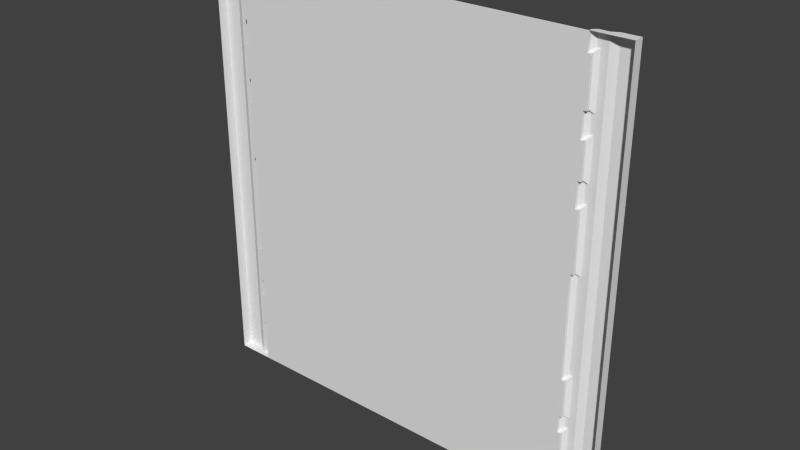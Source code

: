 # Source: reac3_7.blend  (saved by Blender 2.76.0; exported with 4.5.12 LTS)
import bpy
from mathutils import Matrix  # noqa: F401  (used for matrix-valued properties, if any)

bpy.ops.wm.read_factory_settings(use_empty=True)
scene = bpy.context.scene
scene.name = 'Scene'

# ---- collections
col_collection_1 = bpy.data.collections.new('Collection 1'); scene.collection.children.link(col_collection_1)

# ---- materials (node trees are filled in below, after node groups)
mat_reac3_7 = bpy.data.materials.new('reac3_7')
mat_reac3_7.alpha_threshold = 0.0
mat_reac3_7.use_transparent_shadow = False
mat_reac3_7.roughness = 0.5

# ---- material node trees

# ---- world
world_world = bpy.data.worlds.new('World'); scene.world = world_world
world_world.color = (0.05088, 0.05088, 0.05088)
world_world.use_sun_shadow = False
world_world.sun_shadow_jitter_overblur = 0.0
world_world.cycles.sampling_method = 'MANUAL'
world_world.cycles.sample_map_resolution = 256

# ---- meshes
me_reac3_7 = bpy.data.meshes.new('reac3_7')
me_reac3_7.from_pydata([(1.28, -1.28, -1.28), (-1.28, -1.28, -1.28), (1.28, -1.28, 1.28), (-1.28, -1.28, 1.28), (-1.06, -1.28, 1.28), (-1.06, -1.28, -1.28), (1.06, -1.28, 1.28), (1.06, -1.28, -1.28), (-1.06, -1.28, -1.02), (-1.08, -1.28, -1.02), (1.06, -1.28, -1.02), (1.08, -1.28, -1.02), (-1.06, -1.28, -0.8201), (-1.08, -1.28, -0.8201), (1.06, -1.28, -0.8201), (1.08, -1.28, -0.8201), (-1.06, -1.28, 1.18), (-1.08, -1.28, 1.18), (1.06, -1.28, 1.18), (1.08, -1.28, 1.18), (-1.06, -1.28, 0.7801), (-1.08, -1.28, 0.7801), (1.06, -1.28, 0.7801), (1.08, -1.28, 0.7801), (-1.06, -1.28, 0.9198), (-1.08, -1.28, 0.9198), (1.06, -1.28, 0.9198), (1.08, -1.28, 0.9198), (-1.06, -1.28, 0.44), (-1.08, -1.28, 0.44), (1.06, -1.28, 0.44), (1.08, -1.28, 0.44), (-1.06, -1.28, 0.5803), (-1.08, -1.28, 0.5803), (1.06, -1.28, 0.5803), (1.08, -1.28, 0.5803), (1.08, -1.28, -0.7199), (-1.06, -1.28, -0.5), (-1.08, -1.28, -0.5), (1.06, -1.28, -0.7199), (1.06, -1.26, -0.5), (1.06, -1.28, -0.5), (-1.08, -1.28, -0.7199), (1.08, -1.28, -0.5), (-1.06, -1.28, -0.7199), (-1.08, -1.26, -0.7199), (1.1, -1.24, -0.4799), (1.08, -1.26, -0.5), (-1.08, -1.24, -0.4799), (-1.06, -1.26, -0.5), (1.08, -1.26, -0.7199), (1.06, -1.26, -0.7199), (-1.1, -1.24, -0.4799), (-1.08, -1.26, -0.5), (1.08, -1.24, 0.5602), (1.1, -1.24, 0.5602), (1.06, -1.26, 0.5803), (-1.1, -1.24, 0.5602), (-1.08, -1.24, 0.5602), (-1.06, -1.26, 0.5803), (-1.06, -1.26, 0.44), (1.06, -1.26, 0.44), (1.08, -1.26, 0.44), (1.08, -1.26, 0.09998), (-1.08, -1.26, 0.44), (-1.08, -1.26, 0.09998), (1.08, -1.24, 0.8001), (1.1, -1.24, 0.8001), (-1.1, -1.24, 0.8001), (-1.08, -1.24, 0.8001), (1.08, -1.24, 0.8999), (1.1, -1.24, 0.8999), (1.06, -1.26, 0.9198), (-1.1, -1.24, 0.8999), (-1.08, -1.24, 0.8999), (-1.06, -1.26, 0.9198), (1.06, -1.26, 0.7801), (-1.06, -1.26, 0.7801), (1.08, -1.26, 0.7801), (1.08, -1.26, 0.5803), (-1.08, -1.26, 0.7801), (-1.08, -1.26, 0.5803), (1.08, -1.24, 1.2), (1.1, -1.24, 1.2), (-1.1, -1.24, 1.2), (-1.08, -1.24, 1.2), (-1.06, -1.26, 1.18), (1.06, -1.26, 1.18), (1.08, -1.26, 1.18), (1.08, -1.26, 0.9198), (-1.08, -1.26, 1.18), (-1.08, -1.26, 0.9198), (-1.06, -1.26, -0.8201), (1.06, -1.26, -0.8201), (1.08, -1.26, -0.8201), (-1.08, -1.26, -0.8201), (1.08, -1.26, -1.02), (1.08, -1.24, -1.04), (1.1, -1.24, -1.04), (1.06, -1.26, -1.02), (-1.1, -1.24, -1.04), (-1.08, -1.26, -1.02), (-1.08, -1.24, -1.04), (-1.06, -1.26, -1.02), (1.08, -1.24, 1.28), (1.06, -1.26, 1.28), (1.06, -1.26, -1.28), (1.08, -1.24, -1.28), (-1.08, -1.24, -1.28), (-1.06, -1.26, -1.28), (-1.06, -1.26, 1.28), (-1.08, -1.24, 1.28), (-1.14, -1.24, 1.28), (-1.18, -1.22, 1.28), (-1.14, -1.24, -1.28), (1.14, -1.24, 1.28), (1.14, -1.24, -1.28), (1.18, -1.22, -1.28), (1.28, -1.22, 1.28), (1.18, -1.22, 1.28), (-1.28, -1.22, 1.28), (-1.28, -1.22, -1.28), (-1.18, -1.22, -1.28), (1.28, -1.22, -1.28), (1.08, -1.28, 0.09998), (1.06, -1.28, 0.09998), (-1.08, -1.28, 0.09998), (-1.06, -1.28, 0.09998), (1.08, -1.24, -0.4799), (-1.06, -1.26, -0.7199), (1.1, -1.24, 0.46), (-1.08, -1.24, 0.46), (1.08, -1.24, 0.46), (-1.1, -1.24, 0.46), (1.08, -1.24, -0.74), (1.1, -1.24, -0.74), (1.1, -1.24, -0.8001), (1.08, -1.24, -0.8001), (-1.1, -1.24, -0.74), (-1.08, -1.24, -0.74), (-1.08, -1.24, 0.07998), (-1.06, -1.26, 0.09998), (-1.1, -1.24, -0.8001), (-1.08, -1.24, -0.8001), (1.08, -1.24, 0.07998), (1.1, -1.24, 0.07998), (-1.1, -1.24, 0.07998), (1.06, -1.26, 0.09998)], [], [(82, 83, 88), (54, 56, 79), (32, 33, 21), (49, 53, 48), (71, 83, 115), (112, 111, 84), (136, 135, 116), (112, 133, 146), (4, 16, 110), (73, 69, 68), (6, 105, 87), (86, 85, 110), (24, 75, 91), (65, 141, 140), (14, 10, 8), (20, 24, 26), (44, 42, 38), (17, 25, 90), (9, 101, 95), (88, 83, 71), (60, 131, 58), (20, 21, 77), (24, 25, 16), (120, 121, 1), (130, 132, 54), (119, 118, 123), (102, 103, 109), (127, 126, 29), (135, 46, 116), (127, 141, 65), (57, 58, 131), (113, 112, 122), (16, 4, 18), (41, 125, 40), (111, 112, 4), (130, 54, 55), (15, 11, 10), (42, 45, 53), (17, 90, 86), (41, 44, 37), (120, 3, 113), (29, 64, 60), (8, 103, 101), (116, 117, 0), (36, 50, 51), (18, 87, 88), (19, 27, 26), (51, 93, 14), (124, 63, 147), (5, 109, 103), (30, 61, 62), (18, 19, 26), (11, 96, 99), (98, 97, 96), (112, 113, 3), (105, 104, 82), (124, 31, 63), (29, 126, 64), (8, 13, 12), (19, 88, 89), (112, 114, 122), (134, 51, 50), (31, 62, 63), (36, 43, 50), (101, 103, 102), (87, 105, 82), (125, 147, 40), (2, 115, 6), (146, 52, 114), (80, 68, 69), (30, 31, 125), (100, 142, 101), (22, 76, 78), (102, 108, 100), (54, 132, 61), (107, 97, 98), (25, 91, 90), (126, 65, 64), (21, 80, 77), (43, 47, 50), (144, 147, 63), (125, 41, 37), (38, 53, 49), (73, 91, 74), (10, 11, 99), (26, 72, 76), (77, 80, 69), (39, 12, 44), (116, 107, 98), (23, 78, 79), (32, 59, 81), (13, 95, 92), (33, 81, 80), (46, 128, 144), (35, 79, 56), (140, 48, 52), (60, 59, 32), (14, 93, 94), (96, 94, 136), (130, 55, 115), (22, 34, 32), (53, 45, 138), (107, 116, 7), (91, 75, 74), (23, 35, 34), (145, 63, 62), (108, 102, 109), (117, 119, 123), (31, 30, 62), (97, 107, 106), (25, 17, 16), (111, 85, 84), (10, 7, 8), (99, 97, 106), (60, 64, 131), (126, 127, 65), (70, 72, 89), (18, 26, 24), (110, 111, 4), (142, 95, 101), (32, 20, 22), (98, 96, 136), (46, 144, 145), (3, 4, 112), (40, 128, 47), (8, 9, 13), (51, 134, 137), (112, 57, 133), (147, 144, 128), (62, 61, 132), (115, 104, 6), (119, 117, 116), (141, 49, 48), (73, 74, 69), (1, 114, 5), (19, 18, 88), (1, 122, 114), (76, 72, 70), (87, 82, 88), (145, 144, 63), (67, 70, 71), (8, 12, 14), (13, 9, 95), (138, 139, 142), (137, 136, 94), (15, 10, 14), (112, 68, 57), (41, 39, 44), (39, 51, 14), (33, 32, 81), (89, 88, 71), (37, 49, 141), (25, 24, 91), (38, 42, 53), (85, 111, 110), (91, 73, 90), (28, 29, 60), (106, 107, 7), (12, 13, 92), (66, 76, 70), (0, 7, 116), (100, 108, 114), (58, 57, 81), (43, 36, 39), (93, 51, 137), (135, 134, 50), (39, 36, 51), (73, 84, 90), (116, 145, 115), (32, 21, 20), (95, 142, 143), (59, 60, 58), (16, 17, 86), (35, 23, 79), (93, 137, 94), (30, 125, 127), (26, 27, 72), (146, 140, 52), (18, 6, 87), (1, 121, 122), (114, 108, 5), (69, 74, 77), (68, 80, 81), (16, 18, 24), (67, 66, 70), (64, 133, 131), (24, 20, 75), (31, 124, 125), (7, 5, 8), (10, 99, 7), (59, 58, 81), (20, 77, 75), (140, 141, 48), (2, 118, 119), (97, 99, 96), (4, 6, 18), (12, 92, 129), (71, 70, 89), (90, 84, 85), (76, 66, 78), (30, 127, 28), (130, 145, 62), (42, 44, 45), (139, 143, 142), (114, 112, 146), (130, 62, 132), (50, 47, 135), (27, 19, 89), (99, 106, 7), (52, 53, 138), (83, 104, 115), (53, 52, 48), (137, 134, 135), (45, 129, 139), (133, 64, 146), (55, 79, 67), (26, 22, 20), (44, 38, 37), (139, 129, 92), (55, 54, 79), (46, 145, 116), (100, 101, 102), (82, 104, 83), (34, 35, 56), (86, 90, 85), (40, 147, 128), (115, 145, 130), (138, 45, 139), (44, 12, 129), (22, 26, 76), (92, 95, 143), (56, 54, 61), (105, 6, 104), (41, 43, 39), (112, 84, 73), (15, 14, 94), (123, 118, 2), (0, 123, 2), (52, 138, 114), (9, 8, 101), (43, 41, 47), (146, 65, 140), (136, 137, 135), (128, 46, 47), (115, 119, 116), (11, 15, 96), (57, 68, 81), (127, 29, 28), (34, 28, 32), (15, 94, 96), (8, 5, 103), (66, 67, 78), (41, 40, 47), (109, 5, 108), (34, 30, 28), (27, 89, 72), (47, 46, 135), (125, 37, 127), (44, 129, 45), (143, 139, 92), (28, 60, 32), (34, 56, 30), (138, 142, 114), (142, 100, 114), (57, 131, 133), (23, 22, 78), (120, 113, 122), (74, 75, 77), (127, 37, 141), (123, 0, 117), (121, 120, 122), (125, 124, 147), (56, 61, 30), (73, 68, 112), (116, 98, 136), (2, 119, 115), (21, 33, 80), (39, 14, 12), (37, 38, 49), (22, 23, 34), (16, 86, 110), (115, 55, 67), (79, 78, 67), (3, 120, 1), (64, 65, 146), (67, 71, 115)])
_uv = me_reac3_7.uv_layers.new(name='UVMap')
_uv.uv.foreach_set('vector', [0.07813, 0.9688, 0.07032, 0.9688, 0.07658, 0.9609, 0.07813, 0.7188, 0.0844, 0.7267, 0.07658, 0.7267, 0.914, 0.7267, 0.9218, 0.7267, 0.9218, 0.8047, 0.916, 0.3047, 0.9238, 0.3047, 0.9218, 0.3125, 0.07032, 0.8515, 0.07032, 0.9688, 0.05469, 1.0, 0.9453, 1.0, 0.9218, 1.0, 0.9297, 0.9688, 0.07032, 0.1875, 0.07032, 0.2109, 0.05469, 0.0, 0.9453, 1.0, 0.9297, 0.6797, 0.9297, 0.5312, 0.9171, 1.0, 0.9171, 0.9609, 0.9171, 1.0, 0.9297, 0.8515, 0.9218, 0.8125, 0.9297, 0.8125, 0.08285, 1.0, 0.08285, 1.0, 0.08285, 0.9609, 0.916, 0.9609, 0.9218, 0.9688, 0.916, 1.0, 0.9171, 0.8593, 0.9171, 0.8593, 0.9249, 0.8593, 0.9238, 0.5391, 0.916, 0.5391, 0.9218, 0.5312, 0.08595, 0.1796, 0.08595, 0.1016, 0.914, 0.1016, 0.914, 0.8047, 0.914, 0.8593, 0.08595, 0.8593, 0.914, 0.2188, 0.9218, 0.2188, 0.9218, 0.3047, 0.9249, 0.9609, 0.9249, 0.8593, 0.9249, 0.9609, 0.9249, 0.1016, 0.9249, 0.1016, 0.9249, 0.1796, 0.07658, 0.9609, 0.07032, 0.9688, 0.07032, 0.8515, 0.916, 0.6719, 0.9218, 0.6797, 0.9218, 0.7188, 0.9171, 0.8047, 0.9249, 0.8047, 0.9171, 0.8047, 0.914, 0.8593, 0.9218, 0.8593, 0.914, 0.9609, 0.0, 0.0, 0.0, 0.0, 0.0, 0.0, 0.07032, 0.6797, 0.07813, 0.6797, 0.07813, 0.7188, 0.03906, 1.0, 0.0, 1.0, 0.0, 0.0, 0.9218, 0.09374, 0.916, 0.1016, 0.916, 0.0, 0.914, 0.5391, 0.9218, 0.5391, 0.9218, 0.6719, 0.07032, 0.2109, 0.07032, 0.3125, 0.05469, 0.0, 0.9171, 0.5391, 0.9171, 0.5391, 0.9249, 0.5391, 0.9297, 0.7188, 0.9218, 0.7188, 0.9218, 0.6797, 0.9609, 1.0, 0.9453, 1.0, 0.9609, 7.276e-12, 0.914, 0.9609, 0.914, 1.0, 0.08595, 0.9609, 0.08285, 0.3047, 0.08285, 0.5391, 0.08285, 0.3047, 0.0, 0.0, 0.0, 0.0, 0.0, 0.0, 0.07032, 0.6797, 0.07813, 0.7188, 0.07032, 0.7188, 0.07814, 0.1796, 0.07814, 0.1016, 0.08595, 0.1016, 0.9249, 0.2188, 0.9249, 0.2188, 0.9249, 0.3047, 0.9249, 0.9609, 0.9249, 0.9609, 0.9171, 0.9609, 0.08595, 0.3047, 0.914, 0.2188, 0.914, 0.3047, 0.0, 0.0, 0.0, 0.0, 0.0, 0.0, 0.9249, 0.6719, 0.9249, 0.6719, 0.9171, 0.6719, 0.9171, 0.1016, 0.9171, 0.1016, 0.9249, 0.1016, 0.0, 0.0, 0.0, 0.0, 0.0, 0.0, 0.07503, 0.2188, 0.07503, 0.2188, 0.08285, 0.2188, 0.08285, 0.9609, 0.08285, 0.9609, 0.07503, 0.9609, 0.07813, 0.9609, 0.07813, 0.8593, 0.08595, 0.8593, 0.08285, 0.2188, 0.08285, 0.1796, 0.08285, 0.1796, 0.07503, 0.5391, 0.07503, 0.5391, 0.08285, 0.5391, 0.9171, 0.0, 0.9171, 0.0, 0.9171, 0.1016, 0.08285, 0.6719, 0.08285, 0.6719, 0.07503, 0.6719, 0.08595, 0.9609, 0.07813, 0.9609, 0.08595, 0.8593, 0.07503, 0.1016, 0.07503, 0.1016, 0.08285, 0.1016, 0.07032, 0.09374, 0.07814, 0.09374, 0.07658, 0.1016, 0.0, 0.0, 0.0, 0.0, 0.0, 0.0, 0.0844, 1.0, 0.07813, 1.0, 0.07813, 0.9688, 0.07503, 0.5391, 0.07503, 0.6719, 0.07503, 0.5391, 0.9249, 0.6719, 0.9249, 0.5391, 0.9249, 0.6719, 0.914, 0.1016, 0.9218, 0.1796, 0.914, 0.1796, 0.07503, 0.9609, 0.07503, 0.9609, 0.07503, 0.8593, 0.9453, 1.0, 0.9453, 0.0, 0.9609, 7.276e-12, 0.07814, 0.2109, 0.0844, 0.2188, 0.07658, 0.2188, 0.07503, 0.6719, 0.07503, 0.6719, 0.07503, 0.5391, 0.07503, 0.2188, 0.07503, 0.3047, 0.07503, 0.2188, 0.9238, 0.1016, 0.916, 0.1016, 0.9218, 0.09374, 0.0844, 0.9609, 0.0844, 1.0, 0.07813, 0.9688, 0.08285, 0.5391, 0.08285, 0.5391, 0.08285, 0.3047, 0.0, 0.0, 0.0, 0.0, 0.0, 0.0, 0.9297, 0.5312, 0.9297, 0.3125, 0.9453, 0.0, 0.9238, 0.8047, 0.9297, 0.8125, 0.9218, 0.8125, 0.08595, 0.6719, 0.07813, 0.6719, 0.08595, 0.5391, 0.9297, 0.09374, 0.9297, 0.1875, 0.9238, 0.1016, 0.08285, 0.8047, 0.08285, 0.8047, 0.07503, 0.8047, 0.9218, 0.09374, 0.9218, 0.0, 0.9297, 0.09374, 0.07813, 0.7188, 0.07813, 0.6797, 0.0844, 0.6719, 0.07814, 0.0, 0.07814, 0.09374, 0.07032, 0.09374, 0.9249, 0.8593, 0.9249, 0.8593, 0.9249, 0.9609, 0.9249, 0.5391, 0.9249, 0.5391, 0.9249, 0.6719, 0.9249, 0.8047, 0.9249, 0.8047, 0.9171, 0.8047, 0.07503, 0.3047, 0.07503, 0.3047, 0.07503, 0.2188, 0.07814, 0.5312, 0.0844, 0.5391, 0.07658, 0.5391, 0.08595, 0.5391, 0.08595, 0.3047, 0.914, 0.3047, 0.9249, 0.3047, 0.9249, 0.3047, 0.9171, 0.3047, 0.9297, 0.8515, 0.9238, 0.8593, 0.9218, 0.8515, 0.08285, 0.1016, 0.07503, 0.1016, 0.08285, 0.1016, 0.08285, 0.8593, 0.08285, 0.8593, 0.08285, 0.8047, 0.916, 0.8047, 0.9238, 0.8047, 0.9218, 0.8125, 0.08595, 0.2188, 0.914, 0.1796, 0.914, 0.2188, 0.05469, 0.0, 0.07814, 0.0, 0.07032, 0.09374, 0.07503, 0.8047, 0.07503, 0.8047, 0.07503, 0.7267, 0.9171, 0.7267, 0.9171, 0.7267, 0.9249, 0.7267, 0.9249, 0.1796, 0.9249, 0.1796, 0.9171, 0.1796, 0.9249, 0.7267, 0.9249, 0.7267, 0.9249, 0.8047, 0.07032, 0.3125, 0.07814, 0.3125, 0.07814, 0.5312, 0.07503, 0.7267, 0.07503, 0.7267, 0.08285, 0.7267, 0.9218, 0.5312, 0.9218, 0.3125, 0.9297, 0.3125, 0.9171, 0.6719, 0.9171, 0.7267, 0.9171, 0.7267, 0.08285, 0.1796, 0.08285, 0.1796, 0.07503, 0.1796, 0.07658, 0.1016, 0.07658, 0.1796, 0.07032, 0.1875, 0.07032, 0.6797, 0.07032, 0.7188, 0.05469, 1.0, 0.08595, 0.8047, 0.08595, 0.7267, 0.914, 0.7267, 0.9238, 0.3047, 0.9238, 0.2188, 0.9297, 0.2109, 0.0, 0.0, 0.0, 0.0, 0.0, 0.0, 0.9238, 0.8593, 0.916, 0.8593, 0.9218, 0.8515, 0.07813, 0.8047, 0.07813, 0.7267, 0.08595, 0.7267, 0.07032, 0.5312, 0.07658, 0.5391, 0.07658, 0.6719, 0.9218, 0.0, 0.9218, 0.09374, 0.916, 0.0, 0.03906, 0.0, 0.03906, 1.0, 0.0, 0.0, 0.07503, 0.6719, 0.08285, 0.6719, 0.07503, 0.6719, 0.07814, 0.09374, 0.07814, 0.0, 0.0844, 0.0, 0.9218, 0.8593, 0.9218, 0.9609, 0.914, 0.9609, 0.9218, 1.0, 0.9218, 0.9688, 0.9297, 0.9688, 0.08595, 0.1016, 0.08595, 0.0, 0.914, 0.1016, 0.0844, 0.1016, 0.07814, 0.09374, 0.0844, 0.0, 0.916, 0.6719, 0.9238, 0.6719, 0.9218, 0.6797, 0.9249, 0.5391, 0.9171, 0.5391, 0.9249, 0.5391, 0.07813, 0.8515, 0.0844, 0.8593, 0.07658, 0.8593, 0.08595, 0.9609, 0.08595, 0.8593, 0.914, 0.8593, 0.0, 0.0, 0.0, 0.0, 0.0, 0.0, 0.9297, 0.1875, 0.9238, 0.1796, 0.9238, 0.1016, 0.914, 0.7267, 0.914, 0.8047, 0.08595, 0.8047, 0.07032, 0.09374, 0.07658, 0.1016, 0.07032, 0.1875, 0.07032, 0.3125, 0.07814, 0.5312, 0.07032, 0.5312, 0.0, 0.0, 0.0, 0.0, 0.0, 0.0, 0.0844, 0.3047, 0.07814, 0.3125, 0.07658, 0.3047, 0.914, 0.1016, 0.9218, 0.1016, 0.9218, 0.1796, 0.0844, 0.2188, 0.07814, 0.2109, 0.07814, 0.1875, 0.9453, 1.0, 0.9297, 0.7188, 0.9297, 0.6797, 0.0844, 0.5391, 0.07814, 0.5312, 0.07814, 0.3125, 0.07658, 0.6719, 0.0844, 0.6719, 0.07813, 0.6797, 0.0, 0.0, 0.0, 0.0, 0.0, 0.0, 0.03906, 1.0, 0.03906, 0.0, 0.05469, 0.0, 0.916, 0.5391, 0.916, 0.3047, 0.9218, 0.3125, 0.9297, 0.8515, 0.9218, 0.8515, 0.9218, 0.8125, 0.0, 0.0, 0.0, 0.0, 0.0, 0.0, 0.07503, 0.9609, 0.08285, 0.9609, 0.07503, 0.9609, 0.0, 0.0, 0.0, 0.0, 0.0, 0.0, 0.0844, 0.8047, 0.0844, 0.8593, 0.07813, 0.8515, 0.0844, 0.9609, 0.07813, 0.9688, 0.07658, 0.9609, 0.07032, 0.5312, 0.07814, 0.5312, 0.07658, 0.5391, 0.07032, 0.8125, 0.07813, 0.8515, 0.07032, 0.8515, 0.914, 0.1016, 0.914, 0.1796, 0.08595, 0.1796, 0.9249, 0.1796, 0.9249, 0.1016, 0.9249, 0.1796, 0.9297, 0.2109, 0.9218, 0.2109, 0.9297, 0.1875, 0.07814, 0.1875, 0.07032, 0.1875, 0.07658, 0.1796, 0.07814, 0.1796, 0.08595, 0.1016, 0.08595, 0.1796, 0.9453, 1.0, 0.9297, 0.8125, 0.9297, 0.7188, 0.08595, 0.3047, 0.08595, 0.2188, 0.914, 0.2188, 0.08285, 0.2188, 0.08285, 0.2188, 0.08285, 0.1796, 0.9249, 0.7267, 0.9171, 0.7267, 0.9249, 0.7267, 0.07658, 0.8593, 0.07658, 0.9609, 0.07032, 0.8515, 0.9171, 0.3047, 0.9171, 0.3047, 0.9171, 0.5391, 0.9249, 0.8593, 0.9171, 0.8593, 0.9249, 0.8593, 0.9249, 0.3047, 0.9249, 0.2188, 0.9249, 0.3047, 0.9218, 0.9688, 0.9218, 1.0, 0.916, 1.0, 0.9238, 0.8593, 0.9297, 0.8515, 0.9238, 0.9609, 0.9171, 0.6719, 0.9249, 0.6719, 0.9171, 0.6719, 0.0, 0.0, 0.0, 0.0, 0.0, 0.0, 0.9171, 0.1796, 0.9249, 0.1796, 0.9171, 0.1796, 0.07813, 0.8125, 0.0844, 0.8047, 0.07813, 0.8515, 0.0, 0.0, 0.0, 0.0, 0.0, 0.0, 0.9297, 0.09374, 0.9218, 0.0, 0.9453, 0.0, 0.9218, 0.7188, 0.9297, 0.7188, 0.9238, 0.7267, 0.07814, 0.3047, 0.07814, 0.2188, 0.08595, 0.2188, 0.0844, 0.1796, 0.0844, 0.2188, 0.07814, 0.1875, 0.07032, 0.2109, 0.07814, 0.2109, 0.07658, 0.2188, 0.08285, 0.2188, 0.07503, 0.2188, 0.08285, 0.2188, 0.9297, 0.8515, 0.9297, 0.9688, 0.9238, 0.9609, 0.05469, 0.0, 0.07032, 0.5312, 0.05469, 1.0, 0.914, 0.7267, 0.9218, 0.8047, 0.914, 0.8047, 0.9238, 0.1796, 0.9297, 0.1875, 0.9218, 0.1875, 0.916, 0.7267, 0.916, 0.6719, 0.9218, 0.7188, 0.9171, 0.9609, 0.9249, 0.9609, 0.9171, 0.9609, 0.07503, 0.7267, 0.07503, 0.8047, 0.07503, 0.7267, 0.0844, 0.1796, 0.07814, 0.1875, 0.07658, 0.1796, 0.08595, 0.6719, 0.08595, 0.5391, 0.914, 0.5391, 0.08285, 0.8593, 0.07503, 0.8593, 0.08285, 0.8593, 0.9297, 0.5312, 0.9218, 0.5312, 0.9297, 0.3125, 0.08285, 0.9609, 0.08285, 1.0, 0.08285, 0.9609, 0.0, 0.0, 0.0, 0.0, 0.0, 0.0, 0.0, 0.0, 0.0, 0.0, 0.0, 0.0, 0.9218, 0.8125, 0.9218, 0.8515, 0.916, 0.8047, 0.9297, 0.8125, 0.9238, 0.8047, 0.9238, 0.7267, 0.914, 0.9609, 0.08595, 0.9609, 0.914, 0.8593, 0.07032, 0.8125, 0.07813, 0.8125, 0.07813, 0.8515, 0.9238, 0.6719, 0.9297, 0.6797, 0.9218, 0.6797, 0.9171, 0.8593, 0.9171, 0.8047, 0.9171, 0.8593, 0.07813, 0.6719, 0.07814, 0.5391, 0.08595, 0.5391, 0.08595, 0.0, 0.914, 0.0, 0.914, 0.1016, 0.08285, 0.1016, 0.08285, 0.1016, 0.08285, 0.0, 0.916, 0.7267, 0.9218, 0.7188, 0.9238, 0.7267, 0.9171, 0.8047, 0.9171, 0.8047, 0.9171, 0.8593, 0.9218, 0.5312, 0.916, 0.5391, 0.9218, 0.3125, 0.0, 0.0, 0.0, 0.0, 0.0, 0.0, 0.07814, 0.09374, 0.0844, 0.1016, 0.07658, 0.1016, 0.914, 1.0, 0.08595, 1.0, 0.08595, 0.9609, 0.9171, 0.1796, 0.9171, 0.1796, 0.9171, 0.2188, 0.07032, 0.8515, 0.07813, 0.8515, 0.07658, 0.8593, 0.9238, 0.9609, 0.9297, 0.9688, 0.9218, 0.9688, 0.0844, 0.8047, 0.07813, 0.8125, 0.07658, 0.8047, 0.08595, 0.6719, 0.914, 0.5391, 0.914, 0.6719, 0.07032, 0.6797, 0.07032, 0.5312, 0.07658, 0.6719, 0.9249, 0.2188, 0.9171, 0.2188, 0.9249, 0.2188, 0.9218, 0.2109, 0.9218, 0.1875, 0.9297, 0.1875, 0.9453, 0.0, 0.9453, 1.0, 0.9297, 0.5312, 0.07032, 0.6797, 0.07658, 0.6719, 0.07813, 0.6797, 0.07658, 0.2188, 0.07658, 0.3047, 0.07032, 0.2109, 0.07503, 0.8593, 0.07503, 0.9609, 0.07503, 0.8593, 0.08285, 0.1016, 0.08285, 0.0, 0.08285, 0.0, 0.9297, 0.3125, 0.9238, 0.3047, 0.9297, 0.2109, 0.07032, 0.9688, 0.07813, 1.0, 0.05469, 1.0, 0.9238, 0.3047, 0.9297, 0.3125, 0.9218, 0.3125, 0.07814, 0.1875, 0.07814, 0.2109, 0.07032, 0.2109, 0.9238, 0.2188, 0.916, 0.2188, 0.9218, 0.2109, 0.9297, 0.6797, 0.9238, 0.6719, 0.9297, 0.5312, 0.07032, 0.7188, 0.07658, 0.7267, 0.07032, 0.8125, 0.08595, 0.8593, 0.08595, 0.8047, 0.914, 0.8047, 0.914, 0.2188, 0.9218, 0.3047, 0.914, 0.3047, 0.9218, 0.2109, 0.916, 0.2188, 0.916, 0.1796, 0.07032, 0.7188, 0.07813, 0.7188, 0.07658, 0.7267, 0.07032, 0.3125, 0.07032, 0.5312, 0.05469, 0.0, 0.9297, 0.09374, 0.9238, 0.1016, 0.9218, 0.09374, 0.07813, 0.9688, 0.07813, 1.0, 0.07032, 0.9688, 0.08285, 0.7267, 0.07503, 0.7267, 0.08285, 0.7267, 0.916, 0.9609, 0.9238, 0.9609, 0.9218, 0.9688, 0.0844, 0.3047, 0.0844, 0.5391, 0.07814, 0.3125, 0.05469, 1.0, 0.07032, 0.5312, 0.07032, 0.6797, 0.9297, 0.2109, 0.9238, 0.2188, 0.9218, 0.2109, 0.9171, 0.2188, 0.9171, 0.1796, 0.9171, 0.2188, 0.08285, 0.8047, 0.08285, 0.8593, 0.08285, 0.8047, 0.916, 0.1796, 0.9238, 0.1796, 0.9218, 0.1875, 0.0844, 0.7267, 0.07813, 0.7188, 0.0844, 0.6719, 0.0, 0.0, 0.0, 0.0, 0.0, 0.0, 0.08595, 0.3047, 0.07814, 0.3047, 0.08595, 0.2188, 0.9453, 1.0, 0.9297, 0.9688, 0.9297, 0.8515, 0.07503, 0.1796, 0.08285, 0.1796, 0.07503, 0.1796, 0.0, 0.0, 0.0, 0.0, 0.0, 0.0, 0.0, 0.0, 0.0, 0.0, 0.0, 0.0, 0.9297, 0.3125, 0.9297, 0.2109, 0.9453, 0.0, 0.9249, 0.1016, 0.9171, 0.1016, 0.9249, 0.1016, 0.07503, 0.3047, 0.08285, 0.3047, 0.07503, 0.3047, 0.9297, 0.5312, 0.9238, 0.5391, 0.9218, 0.5312, 0.07032, 0.1875, 0.07814, 0.1875, 0.07032, 0.2109, 0.07814, 0.3125, 0.07032, 0.3125, 0.07658, 0.3047, 0.05469, 1.0, 0.03906, 1.0, 0.05469, 0.0, 0.07503, 0.1016, 0.07503, 0.1796, 0.07503, 0.1016, 0.9297, 0.7188, 0.9297, 0.8125, 0.9238, 0.7267, 0.914, 0.5391, 0.9218, 0.6719, 0.914, 0.6719, 0.08595, 0.7267, 0.914, 0.6719, 0.914, 0.7267, 0.07503, 0.1796, 0.07503, 0.1796, 0.07503, 0.1016, 0.9171, 0.1016, 0.9171, 0.0, 0.9171, 0.1016, 0.07813, 0.8125, 0.07032, 0.8125, 0.07658, 0.8047, 0.08285, 0.3047, 0.08285, 0.3047, 0.07503, 0.3047, 0.0, 0.0, 0.0, 0.0, 0.0, 0.0, 0.08595, 0.7267, 0.08595, 0.6719, 0.914, 0.6719, 0.07503, 0.8593, 0.07503, 0.8593, 0.08285, 0.8593, 0.07658, 0.3047, 0.07032, 0.3125, 0.07032, 0.2109, 0.08595, 0.5391, 0.914, 0.3047, 0.914, 0.5391, 0.9171, 0.2188, 0.9171, 0.2188, 0.9249, 0.2188, 0.9218, 0.1875, 0.9218, 0.2109, 0.916, 0.1796, 0.9171, 0.6719, 0.9171, 0.6719, 0.9171, 0.7267, 0.08285, 0.7267, 0.08285, 0.7267, 0.08285, 0.6719, 0.9297, 0.2109, 0.9297, 0.1875, 0.9453, 0.0, 0.9297, 0.1875, 0.9297, 0.09374, 0.9453, 0.0, 0.9297, 0.7188, 0.9218, 0.6797, 0.9297, 0.6797, 0.07503, 0.8047, 0.08285, 0.8047, 0.07503, 0.8047, 1.0, 1.0, 0.9609, 1.0, 0.9609, 7.276e-12, 0.9218, 0.8515, 0.916, 0.8593, 0.916, 0.8047, 0.9171, 0.5391, 0.9171, 0.3047, 0.9171, 0.5391, 0.0, 0.0, 0.0, 0.0, 0.0, 0.0, 1.0, 0.0, 1.0, 1.0, 0.9609, 7.276e-12, 0.08285, 0.5391, 0.07503, 0.5391, 0.08285, 0.5391, 0.08285, 0.7267, 0.08285, 0.6719, 0.08285, 0.6719, 0.9297, 0.8515, 0.9297, 0.8125, 0.9453, 1.0, 0.05469, 0.0, 0.07032, 0.09374, 0.07032, 0.1875, 0.0, 0.0, 0.0, 0.0, 0.0, 0.0, 0.9249, 0.8047, 0.9249, 0.7267, 0.9249, 0.8047, 0.08595, 0.2188, 0.08595, 0.1796, 0.914, 0.1796, 0.9171, 0.3047, 0.9249, 0.3047, 0.9171, 0.3047, 0.08595, 0.8047, 0.07813, 0.8047, 0.08595, 0.7267, 0.9171, 0.9609, 0.9171, 0.9609, 0.9171, 1.0, 0.05469, 1.0, 0.07032, 0.7188, 0.07032, 0.8125, 0.07658, 0.7267, 0.07658, 0.8047, 0.07032, 0.8125, 0.0, 0.0, 0.0, 0.0, 0.0, 0.0, 0.9238, 0.6719, 0.9238, 0.5391, 0.9297, 0.5312, 0.07032, 0.8125, 0.07032, 0.8515, 0.05469, 1.0])
me_reac3_7.materials.append(mat_reac3_7)
me_reac3_7.use_remesh_preserve_volume = False
me_reac3_7.use_remesh_preserve_attributes = False
me_reac3_7.use_mirror_vertex_groups = False
me_reac3_7.update()

# ---- objects
ob_reac3_7_mesh = bpy.data.objects.new('reac3_7_mesh', me_reac3_7)

# ---- transforms, parenting, visibility, modifiers, constraints
ob_reac3_7_mesh.location = (0.0, 0.0, 0.0)
ob_reac3_7_mesh.lineart.crease_threshold = 0.0

# ---- collection membership
col_collection_1.objects.link(ob_reac3_7_mesh)

# ---- scene / render settings (as saved in the file)
scene.frame_start = 1; scene.frame_end = 2; scene.frame_set(1)
scene.render.engine = 'BLENDER_EEVEE_NEXT'
scene.render.resolution_percentage = 50
scene.render.dither_intensity = 0.0
scene.cycles.use_denoising = False
scene.cycles.samples = 10
scene.cycles.sampling_pattern = 'TABULATED_SOBOL'
scene.cycles.light_sampling_threshold = 0.0
scene.cycles.use_adaptive_sampling = False
scene.cycles.use_light_tree = False
scene.cycles.blur_glossy = 0.0
scene.cycles.pixel_filter_type = 'GAUSSIAN'
scene.cycles.sample_clamp_indirect = 0.0
scene.view_settings.view_transform = 'Standard'
bpy.context.view_layer.update()

# ---- added for rendering (the .blend has no active camera and no usable light): camera, sun
cam_auto = bpy.data.cameras.new('AutoCamera')
cam_auto.lens = 50.0
cam_auto.sensor_width = 36.0
cam_auto.clip_end = 1000.0
ob_auto_camera = bpy.data.objects.new('AutoCamera', cam_auto)
scene.collection.objects.link(ob_auto_camera)
ob_auto_camera.location = (3.35013, -5.27016, 2.6801)
ob_auto_camera.rotation_euler = (1.09748, -7.21219e-08, 0.694738)
scene.camera = ob_auto_camera
light_auto_sun = bpy.data.lights.new('AutoSun', 'SUN')
light_auto_sun.energy = 3.0
light_auto_sun.angle = 0.0523599
ob_auto_sun = bpy.data.objects.new('AutoSun', light_auto_sun)
scene.collection.objects.link(ob_auto_sun)
ob_auto_sun.rotation_euler = (0.872665, 0.174533, 0.523599)
bpy.context.view_layer.update()
